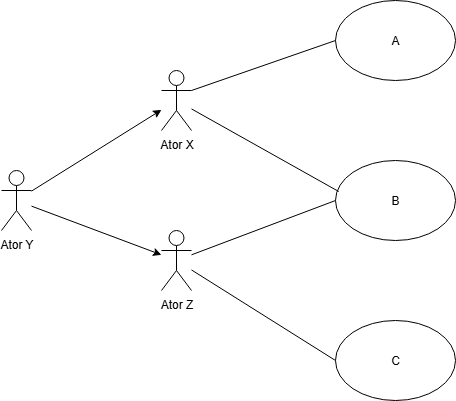

The diagram above was exported from draw.io. Its source (the exported page's mxGraphModel, read from the mxfile embedded in the PNG):
<mxGraphModel dx="1042" dy="562" grid="1" gridSize="10" guides="1" tooltips="1" connect="1" arrows="1" fold="1" page="1" pageScale="1" pageWidth="827" pageHeight="1169" math="0" shadow="0">
  <root>
    <mxCell id="0" />
    <mxCell id="1" parent="0" />
    <mxCell id="3kVJ99qph2oOt3VqSJgi-1" value="Ator X&lt;div&gt;&lt;br&gt;&lt;/div&gt;" style="shape=umlActor;verticalLabelPosition=bottom;verticalAlign=top;html=1;outlineConnect=0;" vertex="1" parent="1">
      <mxGeometry x="240" y="160" width="30" height="60" as="geometry" />
    </mxCell>
    <mxCell id="3kVJ99qph2oOt3VqSJgi-3" value="Ator Y" style="shape=umlActor;verticalLabelPosition=bottom;verticalAlign=top;html=1;outlineConnect=0;" vertex="1" parent="1">
      <mxGeometry x="80" y="260" width="30" height="60" as="geometry" />
    </mxCell>
    <mxCell id="3kVJ99qph2oOt3VqSJgi-4" value="Ator Z" style="shape=umlActor;verticalLabelPosition=bottom;verticalAlign=top;html=1;outlineConnect=0;" vertex="1" parent="1">
      <mxGeometry x="240" y="320" width="30" height="60" as="geometry" />
    </mxCell>
    <mxCell id="3kVJ99qph2oOt3VqSJgi-6" value="" style="endArrow=classic;html=1;rounded=0;strokeColor=default;align=center;verticalAlign=middle;fontFamily=Helvetica;fontSize=11;fontColor=default;labelBackgroundColor=default;" edge="1" parent="1" source="3kVJ99qph2oOt3VqSJgi-3" target="3kVJ99qph2oOt3VqSJgi-4">
      <mxGeometry width="50" height="50" relative="1" as="geometry">
        <mxPoint x="380" y="400" as="sourcePoint" />
        <mxPoint x="430" y="350" as="targetPoint" />
      </mxGeometry>
    </mxCell>
    <mxCell id="3kVJ99qph2oOt3VqSJgi-7" value="" style="endArrow=classic;html=1;rounded=0;strokeColor=default;align=center;verticalAlign=middle;fontFamily=Helvetica;fontSize=11;fontColor=default;labelBackgroundColor=default;" edge="1" parent="1" source="3kVJ99qph2oOt3VqSJgi-3" target="3kVJ99qph2oOt3VqSJgi-1">
      <mxGeometry width="50" height="50" relative="1" as="geometry">
        <mxPoint x="140" y="250" as="sourcePoint" />
        <mxPoint x="190" y="200" as="targetPoint" />
      </mxGeometry>
    </mxCell>
    <mxCell id="3kVJ99qph2oOt3VqSJgi-8" value="A" style="ellipse;whiteSpace=wrap;html=1;" vertex="1" parent="1">
      <mxGeometry x="414" y="90" width="120" height="80" as="geometry" />
    </mxCell>
    <mxCell id="3kVJ99qph2oOt3VqSJgi-9" value="B" style="ellipse;whiteSpace=wrap;html=1;" vertex="1" parent="1">
      <mxGeometry x="414" y="250" width="120" height="80" as="geometry" />
    </mxCell>
    <mxCell id="3kVJ99qph2oOt3VqSJgi-11" value="C" style="ellipse;whiteSpace=wrap;html=1;" vertex="1" parent="1">
      <mxGeometry x="414" y="410" width="120" height="80" as="geometry" />
    </mxCell>
    <mxCell id="3kVJ99qph2oOt3VqSJgi-13" value="" style="endArrow=none;html=1;rounded=0;entryX=0;entryY=0.5;entryDx=0;entryDy=0;" edge="1" parent="1" source="3kVJ99qph2oOt3VqSJgi-4" target="3kVJ99qph2oOt3VqSJgi-9">
      <mxGeometry width="50" height="50" relative="1" as="geometry">
        <mxPoint x="390" y="320" as="sourcePoint" />
        <mxPoint x="440" y="270" as="targetPoint" />
      </mxGeometry>
    </mxCell>
    <mxCell id="3kVJ99qph2oOt3VqSJgi-14" value="" style="endArrow=none;html=1;rounded=0;exitX=0;exitY=0.5;exitDx=0;exitDy=0;" edge="1" parent="1" source="3kVJ99qph2oOt3VqSJgi-11" target="3kVJ99qph2oOt3VqSJgi-4">
      <mxGeometry width="50" height="50" relative="1" as="geometry">
        <mxPoint x="360" y="530" as="sourcePoint" />
        <mxPoint x="386" y="350" as="targetPoint" />
      </mxGeometry>
    </mxCell>
    <mxCell id="3kVJ99qph2oOt3VqSJgi-15" value="" style="endArrow=none;html=1;rounded=0;entryX=0.027;entryY=0.388;entryDx=0;entryDy=0;entryPerimeter=0;" edge="1" parent="1" source="3kVJ99qph2oOt3VqSJgi-1" target="3kVJ99qph2oOt3VqSJgi-9">
      <mxGeometry width="50" height="50" relative="1" as="geometry">
        <mxPoint x="290" y="230" as="sourcePoint" />
        <mxPoint x="440" y="270" as="targetPoint" />
      </mxGeometry>
    </mxCell>
    <mxCell id="3kVJ99qph2oOt3VqSJgi-17" value="" style="endArrow=none;html=1;rounded=0;exitX=1;exitY=0.3333333333333333;exitDx=0;exitDy=0;exitPerimeter=0;entryX=0;entryY=0.5;entryDx=0;entryDy=0;" edge="1" parent="1" source="3kVJ99qph2oOt3VqSJgi-1" target="3kVJ99qph2oOt3VqSJgi-8">
      <mxGeometry width="50" height="50" relative="1" as="geometry">
        <mxPoint x="390" y="320" as="sourcePoint" />
        <mxPoint x="440" y="270" as="targetPoint" />
      </mxGeometry>
    </mxCell>
  </root>
</mxGraphModel>